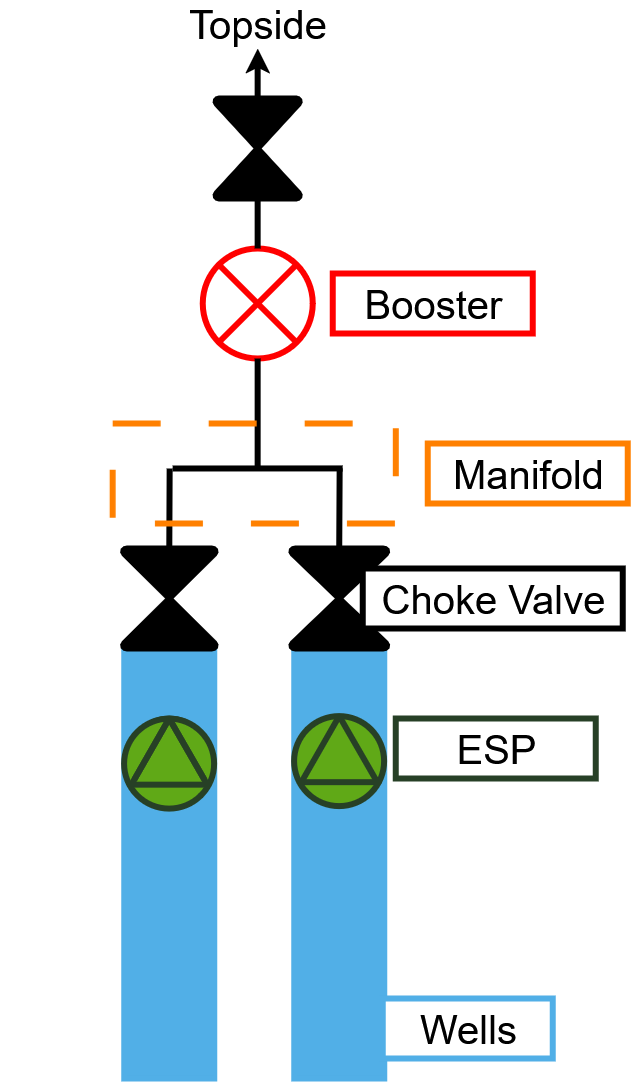

The diagram above was exported from draw.io. Its source (the exported page's mxGraphModel, read from the mxfile embedded in the PNG):
<mxGraphModel dx="-627" dy="1677" grid="1" gridSize="10" guides="1" tooltips="1" connect="1" arrows="1" fold="1" page="1" pageScale="1" pageWidth="827" pageHeight="1169" math="1" shadow="0">
  <root>
    <mxCell id="0" />
    <mxCell id="1" parent="0" />
    <mxCell id="-DUyYYDoXfEWyQ45tWoK-33" parent="1" style="verticalLabelPosition=bottom;verticalAlign=top;html=1;shape=mxgraph.flowchart.or;strokeColor=light-dark(#FF0000,#FF0000);fillColor=light-dark(#FFFFFF,transparent);strokeWidth=6;" value="" vertex="1">
      <mxGeometry height="110" width="110" x="1910" y="110" as="geometry" />
    </mxCell>
    <mxCell id="-DUyYYDoXfEWyQ45tWoK-35" parent="1" style="verticalLabelPosition=bottom;verticalAlign=top;html=1;shape=mxgraph.flowchart.collate;strokeColor=light-dark(#000000,#000000);fillColor=light-dark(default, #000000);strokeWidth=6;" value="" vertex="1">
      <mxGeometry height="100" width="85" x="1922.5" y="-40" as="geometry" />
    </mxCell>
    <mxCell id="-DUyYYDoXfEWyQ45tWoK-41" edge="1" parent="1" style="endArrow=none;html=1;rounded=0;strokeWidth=6;strokeColor=light-dark(#000000,#000000);" value="">
      <mxGeometry height="50" relative="1" width="50" as="geometry">
        <mxPoint x="1880" y="330" as="sourcePoint" />
        <mxPoint x="2050" y="329.92" as="targetPoint" />
      </mxGeometry>
    </mxCell>
    <mxCell id="-DUyYYDoXfEWyQ45tWoK-48" connectable="0" parent="1" style="group;strokeWidth=6;" value="" vertex="1">
      <mxGeometry height="610" width="113.13708498984761" x="1990" y="330" as="geometry" />
    </mxCell>
    <mxCell id="-DUyYYDoXfEWyQ45tWoK-38" edge="1" parent="-DUyYYDoXfEWyQ45tWoK-48" source="-DUyYYDoXfEWyQ45tWoK-31" style="endArrow=none;html=1;rounded=0;strokeWidth=6;strokeColor=light-dark(#000000,#000000);exitX=0.5;exitY=0;exitDx=0;exitDy=0;exitPerimeter=0;endFill=0;" value="">
      <mxGeometry height="50" relative="1" width="50" as="geometry">
        <mxPoint x="-30" y="140" as="sourcePoint" />
        <mxPoint x="57" as="targetPoint" />
      </mxGeometry>
    </mxCell>
    <mxCell id="-DUyYYDoXfEWyQ45tWoK-21" connectable="0" parent="-DUyYYDoXfEWyQ45tWoK-48" style="group;strokeWidth=6;" value="" vertex="1">
      <mxGeometry height="430" width="113.13708498984738" y="180" as="geometry" />
    </mxCell>
    <mxCell id="-DUyYYDoXfEWyQ45tWoK-15" parent="-DUyYYDoXfEWyQ45tWoK-21" style="rounded=0;whiteSpace=wrap;html=1;strokeWidth=6;fillColor=light-dark(#51AFE7,#51AFE7);fontColor=#ffffff;strokeColor=#51AFE7;" value="" vertex="1">
      <mxGeometry height="430" width="90" x="11.568542494923804" as="geometry" />
    </mxCell>
    <mxCell id="-DUyYYDoXfEWyQ45tWoK-16" parent="-DUyYYDoXfEWyQ45tWoK-21" style="ellipse;whiteSpace=wrap;html=1;aspect=fixed;strokeWidth=6;fillColor=light-dark(#60A917,#FFFFFF);fontColor=#ffffff;strokeColor=light-dark(#2D7600, #037700);rotation=45;" value="" vertex="1">
      <mxGeometry height="80" width="80" x="16.568542494923804" y="70" as="geometry" />
    </mxCell>
    <mxCell id="-DUyYYDoXfEWyQ45tWoK-17" connectable="0" parent="-DUyYYDoXfEWyQ45tWoK-21" style="group;strokeWidth=6;" value="" vertex="1">
      <mxGeometry height="57.499610306789236" width="80.0010678118656" x="21.568542494923804" y="92.5" as="geometry" />
    </mxCell>
    <mxCell id="-DUyYYDoXfEWyQ45tWoK-18" edge="1" parent="-DUyYYDoXfEWyQ45tWoK-17" style="endArrow=none;html=1;rounded=0;strokeWidth=6;fillColor=#008a00;strokeColor=light-dark(#005700, #2d7600);" value="">
      <mxGeometry height="50" relative="1" width="50" as="geometry">
        <mxPoint y="31" as="sourcePoint" />
        <mxPoint x="70" y="31" as="targetPoint" />
      </mxGeometry>
    </mxCell>
    <mxCell id="-DUyYYDoXfEWyQ45tWoK-153" parent="-DUyYYDoXfEWyQ45tWoK-17" style="ellipse;whiteSpace=wrap;html=1;aspect=fixed;strokeWidth=6;fillColor=light-dark(#60A917,#FFFFFF);fontColor=light-dark(#274026,#274026);strokeColor=light-dark(#274026,#274026);rotation=45;" value="" vertex="1">
      <mxGeometry height="90" width="90" x="-9.998932188134404" y="-25.000389693210764" as="geometry" />
    </mxCell>
    <mxCell id="-DUyYYDoXfEWyQ45tWoK-154" connectable="0" parent="-DUyYYDoXfEWyQ45tWoK-17" style="group;strokeWidth=6;fontColor=light-dark(#274026,#274026);" value="" vertex="1">
      <mxGeometry height="35" width="81.5" x="-1.498932188134404" y="4.999610306789236" as="geometry" />
    </mxCell>
    <mxCell id="-DUyYYDoXfEWyQ45tWoK-155" edge="1" parent="-DUyYYDoXfEWyQ45tWoK-154" style="endArrow=none;html=1;rounded=0;strokeWidth=6;fillColor=#008a00;strokeColor=light-dark(#274026,#274026);" value="">
      <mxGeometry height="50" relative="1" width="50" as="geometry">
        <mxPoint y="36.16666666666667" as="sourcePoint" />
        <mxPoint x="76.06666666666666" y="36.16666666666667" as="targetPoint" />
      </mxGeometry>
    </mxCell>
    <mxCell id="-DUyYYDoXfEWyQ45tWoK-156" edge="1" parent="-DUyYYDoXfEWyQ45tWoK-17" source="-DUyYYDoXfEWyQ45tWoK-153" style="endArrow=none;html=1;rounded=0;entryX=0.378;entryY=0.997;entryDx=0;entryDy=0;entryPerimeter=0;exitX=0;exitY=0;exitDx=0;exitDy=0;strokeWidth=6;fillColor=#008a00;strokeColor=light-dark(#274026,#274026);fontColor=light-dark(#274026,#274026);" target="-DUyYYDoXfEWyQ45tWoK-153" value="">
      <mxGeometry height="50" relative="1" width="50" as="geometry">
        <mxPoint x="-44.56893218813457" y="23.499610306789236" as="sourcePoint" />
        <mxPoint x="30.431067811865432" y="-6.500389693210764" as="targetPoint" />
      </mxGeometry>
    </mxCell>
    <mxCell id="-DUyYYDoXfEWyQ45tWoK-157" edge="1" parent="-DUyYYDoXfEWyQ45tWoK-17" source="-DUyYYDoXfEWyQ45tWoK-153" style="endArrow=none;html=1;rounded=0;exitX=0;exitY=0;exitDx=0;exitDy=0;entryX=0.998;entryY=0.376;entryDx=0;entryDy=0;entryPerimeter=0;strokeWidth=6;fillColor=#008a00;strokeColor=light-dark(#274026,#274026);fontColor=light-dark(#274026,#274026);" target="-DUyYYDoXfEWyQ45tWoK-153" value="">
      <mxGeometry height="50" relative="1" width="50" as="geometry">
        <mxPoint x="-14.568932188134568" y="8.499610306789236" as="sourcePoint" />
        <mxPoint x="75.43106781186543" y="2.4996103067892363" as="targetPoint" />
      </mxGeometry>
    </mxCell>
    <mxCell id="-DUyYYDoXfEWyQ45tWoK-31" parent="-DUyYYDoXfEWyQ45tWoK-48" style="verticalLabelPosition=bottom;verticalAlign=top;html=1;shape=mxgraph.flowchart.collate;strokeColor=light-dark(#000000,#000000);fillColor=light-dark(default, #000000);strokeWidth=6;" value="" vertex="1">
      <mxGeometry height="100" width="96.57" x="8.28" y="80" as="geometry" />
    </mxCell>
    <mxCell id="-DUyYYDoXfEWyQ45tWoK-95" edge="1" parent="1" style="endArrow=none;html=1;rounded=0;strokeWidth=6;strokeColor=light-dark(#000000,#000000);" value="">
      <mxGeometry height="50" relative="1" width="50" as="geometry">
        <mxPoint x="1710" y="329.92" as="sourcePoint" />
        <mxPoint x="1709.9829944547132" y="330.0000000000002" as="targetPoint" />
      </mxGeometry>
    </mxCell>
    <mxCell id="-DUyYYDoXfEWyQ45tWoK-97" edge="1" parent="1" style="endArrow=none;html=1;rounded=0;strokeColor=light-dark(#000000,#000000);strokeWidth=6;entryX=0.5;entryY=1;entryDx=0;entryDy=0;entryPerimeter=0;" target="-DUyYYDoXfEWyQ45tWoK-33" value="">
      <mxGeometry height="50" relative="1" width="50" as="geometry">
        <mxPoint x="1965" y="330" as="sourcePoint" />
        <mxPoint x="2010" y="390" as="targetPoint" />
      </mxGeometry>
    </mxCell>
    <mxCell id="-DUyYYDoXfEWyQ45tWoK-99" edge="1" parent="1" source="-DUyYYDoXfEWyQ45tWoK-33" style="endArrow=classic;html=1;rounded=0;strokeColor=light-dark(#000000,#000000);strokeWidth=6;endFill=1;exitX=0.5;exitY=0;exitDx=0;exitDy=0;exitPerimeter=0;" value="">
      <mxGeometry height="50" relative="1" width="50" as="geometry">
        <mxPoint x="1965" y="40" as="sourcePoint" />
        <mxPoint x="1965" y="-90" as="targetPoint" />
      </mxGeometry>
    </mxCell>
    <mxCell id="-DUyYYDoXfEWyQ45tWoK-100" parent="1" style="text;html=1;align=center;verticalAlign=middle;whiteSpace=wrap;rounded=0;strokeWidth=6;fillColor=none;" value="&lt;font style=&quot;font-size: 40px; color: light-dark(rgb(0, 0, 0), rgb(0, 0, 0));&quot;&gt;Topside&lt;/font&gt;" vertex="1">
      <mxGeometry height="30" width="490" x="1720" y="-130" as="geometry" />
    </mxCell>
    <mxCell id="-DUyYYDoXfEWyQ45tWoK-120" parent="1" style="html=1;shadow=0;dashed=0;align=center;verticalAlign=middle;shape=mxgraph.arrows2.arrow;dy=0;dx=0;notch=0;direction=west;strokeColor=light-dark(#51AFE7,#000000);strokeWidth=6;fillColor=light-dark(#FFFFFF,transparent);" value="&lt;div&gt;&lt;span style=&quot;color: light-dark(rgb(0, 0, 0), rgb(0, 0, 0));&quot;&gt;&lt;font style=&quot;font-size: 40px;&quot;&gt;Wells&lt;/font&gt;&lt;/span&gt;&lt;/div&gt;" vertex="1">
      <mxGeometry height="60" width="170" x="2090" y="860" as="geometry" />
    </mxCell>
    <mxCell id="-DUyYYDoXfEWyQ45tWoK-65" edge="1" parent="1" source="-DUyYYDoXfEWyQ45tWoK-75" style="endArrow=none;html=1;rounded=0;strokeWidth=6;strokeColor=light-dark(#000000,#000000);exitX=0.5;exitY=0;exitDx=0;exitDy=0;exitPerimeter=0;endFill=0;" value="">
      <mxGeometry height="50" relative="1" width="50" as="geometry">
        <mxPoint x="1790" y="470" as="sourcePoint" />
        <mxPoint x="1877" y="330" as="targetPoint" />
      </mxGeometry>
    </mxCell>
    <mxCell id="-DUyYYDoXfEWyQ45tWoK-68" parent="1" style="rounded=0;whiteSpace=wrap;html=1;strokeWidth=6;fillColor=light-dark(#51AFE7,#51AFE7);fontColor=#ffffff;strokeColor=#51AFE7;" value="" vertex="1">
      <mxGeometry height="430" width="90" x="1831.5685424949238" y="510" as="geometry" />
    </mxCell>
    <mxCell id="-DUyYYDoXfEWyQ45tWoK-69" parent="1" style="ellipse;whiteSpace=wrap;html=1;aspect=fixed;strokeWidth=6;fillColor=light-dark(#60A917,#FFFFFF);fontColor=#ffffff;strokeColor=light-dark(#274026,#274026);rotation=45;" value="" vertex="1">
      <mxGeometry height="80" width="80" x="1836.5685424949238" y="580" as="geometry" />
    </mxCell>
    <mxCell id="-DUyYYDoXfEWyQ45tWoK-70" connectable="0" parent="1" style="group;strokeWidth=6;" value="" vertex="1">
      <mxGeometry height="54.99961030678935" width="80.93106781186543" x="1840.6385424949237" y="615" as="geometry" />
    </mxCell>
    <mxCell id="-DUyYYDoXfEWyQ45tWoK-71" edge="1" parent="-DUyYYDoXfEWyQ45tWoK-70" style="endArrow=none;html=1;rounded=0;strokeWidth=6;fillColor=#008a00;strokeColor=light-dark(#274026,#274026);" value="">
      <mxGeometry height="50" relative="1" width="50" as="geometry">
        <mxPoint y="31" as="sourcePoint" />
        <mxPoint x="70" y="31" as="targetPoint" />
      </mxGeometry>
    </mxCell>
    <mxCell id="-DUyYYDoXfEWyQ45tWoK-148" parent="-DUyYYDoXfEWyQ45tWoK-70" style="ellipse;whiteSpace=wrap;html=1;aspect=fixed;strokeWidth=6;fillColor=light-dark(#60A917,#FFFFFF);fontColor=light-dark(#274026,#274026);strokeColor=light-dark(#274026,#274026);rotation=45;" value="" vertex="1">
      <mxGeometry height="90" width="90" x="-9.068932188134568" y="-35.00038969321065" as="geometry" />
    </mxCell>
    <mxCell id="-DUyYYDoXfEWyQ45tWoK-149" connectable="0" parent="-DUyYYDoXfEWyQ45tWoK-70" style="group;strokeWidth=6;fontColor=light-dark(#274026,#274026);" value="" vertex="1">
      <mxGeometry height="35" width="81.5" x="-0.5689321881345677" y="-5.00038969321065" as="geometry" />
    </mxCell>
    <mxCell id="-DUyYYDoXfEWyQ45tWoK-150" edge="1" parent="-DUyYYDoXfEWyQ45tWoK-149" style="endArrow=none;html=1;rounded=0;strokeWidth=6;fillColor=#008a00;strokeColor=light-dark(#274026,#274026);" value="">
      <mxGeometry height="50" relative="1" width="50" as="geometry">
        <mxPoint y="36.16666666666667" as="sourcePoint" />
        <mxPoint x="76.06666666666666" y="36.16666666666667" as="targetPoint" />
      </mxGeometry>
    </mxCell>
    <mxCell id="-DUyYYDoXfEWyQ45tWoK-151" edge="1" parent="-DUyYYDoXfEWyQ45tWoK-70" source="-DUyYYDoXfEWyQ45tWoK-148" style="endArrow=none;html=1;rounded=0;entryX=0.378;entryY=0.997;entryDx=0;entryDy=0;entryPerimeter=0;exitX=0;exitY=0;exitDx=0;exitDy=0;strokeWidth=6;fillColor=#008a00;strokeColor=light-dark(#274026,#274026);fontColor=light-dark(#274026,#274026);" target="-DUyYYDoXfEWyQ45tWoK-148" value="">
      <mxGeometry height="50" relative="1" width="50" as="geometry">
        <mxPoint x="-43.63893218813473" y="20.99961030678935" as="sourcePoint" />
        <mxPoint x="31.36106781186527" y="-9.00038969321065" as="targetPoint" />
      </mxGeometry>
    </mxCell>
    <mxCell id="-DUyYYDoXfEWyQ45tWoK-152" edge="1" parent="-DUyYYDoXfEWyQ45tWoK-70" source="-DUyYYDoXfEWyQ45tWoK-148" style="endArrow=none;html=1;rounded=0;exitX=0;exitY=0;exitDx=0;exitDy=0;entryX=0.998;entryY=0.376;entryDx=0;entryDy=0;entryPerimeter=0;strokeWidth=6;fillColor=#008a00;strokeColor=light-dark(#274026,#274026);fontColor=light-dark(#274026,#274026);" target="-DUyYYDoXfEWyQ45tWoK-148" value="">
      <mxGeometry height="50" relative="1" width="50" as="geometry">
        <mxPoint x="-13.638932188134731" y="5.99961030678935" as="sourcePoint" />
        <mxPoint x="76.36106781186527" y="-0.0003896932106499662" as="targetPoint" />
      </mxGeometry>
    </mxCell>
    <mxCell id="-DUyYYDoXfEWyQ45tWoK-72" edge="1" parent="1" source="-DUyYYDoXfEWyQ45tWoK-69" style="endArrow=none;html=1;rounded=0;entryX=0.378;entryY=0.997;entryDx=0;entryDy=0;entryPerimeter=0;exitX=0;exitY=0;exitDx=0;exitDy=0;strokeWidth=6;fillColor=#008a00;strokeColor=light-dark(#274026,#274026);" target="-DUyYYDoXfEWyQ45tWoK-69" value="">
      <mxGeometry height="50" relative="1" width="50" as="geometry">
        <mxPoint x="1804.0685424949238" y="631" as="sourcePoint" />
        <mxPoint x="1879.0685424949238" y="601" as="targetPoint" />
      </mxGeometry>
    </mxCell>
    <mxCell id="-DUyYYDoXfEWyQ45tWoK-73" edge="1" parent="1" source="-DUyYYDoXfEWyQ45tWoK-69" style="endArrow=none;html=1;rounded=0;exitX=0;exitY=0;exitDx=0;exitDy=0;entryX=0.998;entryY=0.376;entryDx=0;entryDy=0;entryPerimeter=0;strokeWidth=6;fillColor=#008a00;strokeColor=light-dark(#274026,#274026);" target="-DUyYYDoXfEWyQ45tWoK-69" value="">
      <mxGeometry height="50" relative="1" width="50" as="geometry">
        <mxPoint x="1834.0685424949238" y="616" as="sourcePoint" />
        <mxPoint x="1924.0685424949238" y="610" as="targetPoint" />
      </mxGeometry>
    </mxCell>
    <mxCell id="-DUyYYDoXfEWyQ45tWoK-75" parent="1" style="verticalLabelPosition=bottom;verticalAlign=top;html=1;shape=mxgraph.flowchart.collate;strokeColor=light-dark(#000000,#000000);fillColor=light-dark(default, #000000);strokeWidth=6;" value="" vertex="1">
      <mxGeometry height="100" width="93.28" x="1830" y="410" as="geometry" />
    </mxCell>
    <mxCell id="-DUyYYDoXfEWyQ45tWoK-101" parent="1" style="rounded=0;whiteSpace=wrap;html=1;strokeColor=light-dark(#FF8000,#FF8000);strokeWidth=6;dashed=1;dashPattern=8 8;fillColor=none;" value="" vertex="1">
      <mxGeometry height="100" width="283.14" x="1820" y="285" as="geometry" />
    </mxCell>
    <mxCell id="-DUyYYDoXfEWyQ45tWoK-170" parent="1" style="html=1;shadow=0;dashed=0;align=center;verticalAlign=middle;shape=mxgraph.arrows2.arrow;dy=0;dx=0;notch=0;direction=west;strokeColor=#FF8000;strokeWidth=6;fillColor=none;" value="&lt;div&gt;&lt;span style=&quot;color: light-dark(rgb(0, 0, 0), rgb(0, 0, 0));&quot;&gt;&lt;font style=&quot;font-size: 40px;&quot;&gt;Manifold&lt;/font&gt;&lt;/span&gt;&lt;/div&gt;" vertex="1">
      <mxGeometry height="60" width="200" x="2135" y="305" as="geometry" />
    </mxCell>
    <mxCell id="fKFR8UqA9o9ZJF3ERDuT-4" parent="1" style="html=1;shadow=0;dashed=0;align=center;verticalAlign=middle;shape=mxgraph.arrows2.arrow;dy=0;dx=0;notch=0;direction=west;strokeColor=light-dark(#000000,#000000);strokeWidth=6;fillColor=light-dark(#FFFFFF,transparent);" value="&lt;div&gt;&lt;span style=&quot;color: light-dark(rgb(0, 0, 0), rgb(0, 0, 0));&quot;&gt;&lt;font style=&quot;font-size: 40px;&quot;&gt;Choke Valve&lt;/font&gt;&lt;/span&gt;&lt;/div&gt;" vertex="1">
      <mxGeometry height="60" width="260" x="2070" y="430" as="geometry" />
    </mxCell>
    <mxCell id="fKFR8UqA9o9ZJF3ERDuT-5" parent="1" style="html=1;shadow=0;dashed=0;align=center;verticalAlign=middle;shape=mxgraph.arrows2.arrow;dy=0;dx=0;notch=0;direction=west;strokeColor=#274026;strokeWidth=6;fillColor=none;" value="&lt;div&gt;&lt;span style=&quot;color: light-dark(rgb(0, 0, 0), rgb(0, 0, 0));&quot;&gt;&lt;font style=&quot;font-size: 40px;&quot;&gt;ESP&lt;/font&gt;&lt;/span&gt;&lt;/div&gt;" vertex="1">
      <mxGeometry height="60" width="200" x="2103.14" y="580" as="geometry" />
    </mxCell>
    <mxCell id="fKFR8UqA9o9ZJF3ERDuT-6" parent="1" style="html=1;shadow=0;dashed=0;align=center;verticalAlign=middle;shape=mxgraph.arrows2.arrow;dy=0;dx=0;notch=0;direction=west;strokeColor=#FF0000;strokeWidth=6;fillColor=none;" value="&lt;div&gt;&lt;span style=&quot;color: light-dark(rgb(0, 0, 0), rgb(0, 0, 0));&quot;&gt;&lt;font style=&quot;font-size: 40px;&quot;&gt;Booster&lt;/font&gt;&lt;/span&gt;&lt;/div&gt;" vertex="1">
      <mxGeometry height="60" width="200" x="2040" y="135" as="geometry" />
    </mxCell>
  </root>
</mxGraphModel>